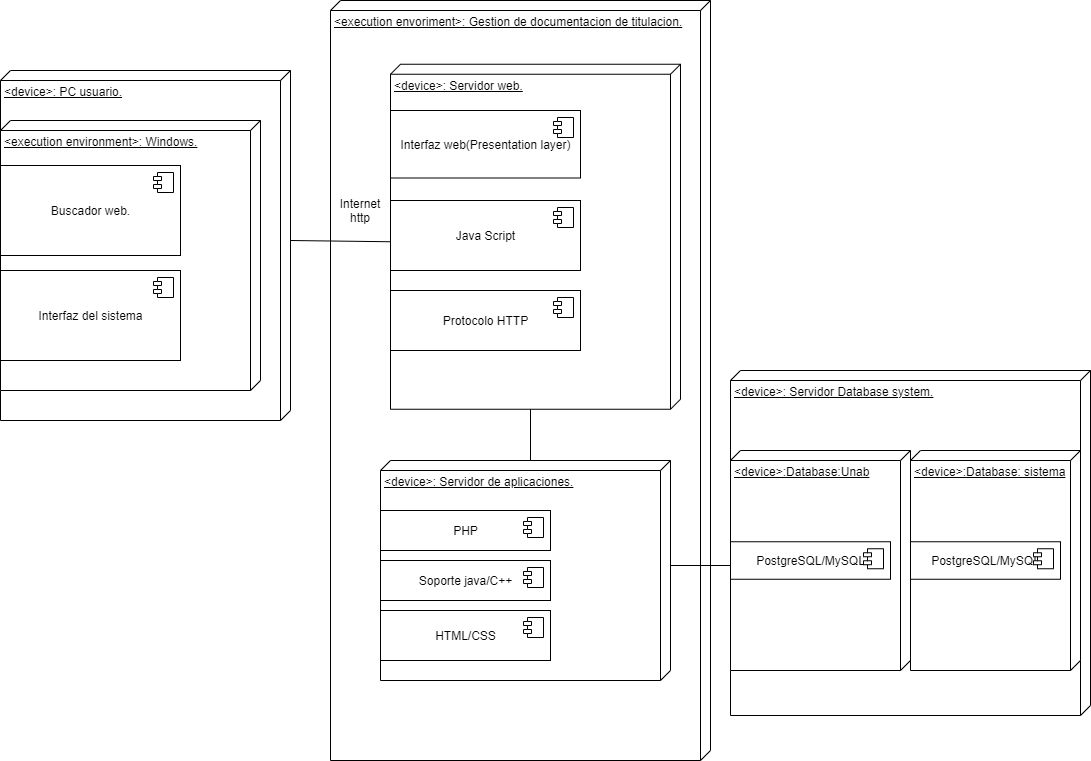

The diagram above was exported from draw.io. Its source (the exported page's mxGraphModel, read from the mxfile embedded in the PNG):
<mxGraphModel dx="998" dy="1409" grid="1" gridSize="10" guides="1" tooltips="1" connect="1" arrows="1" fold="1" page="1" pageScale="1" pageWidth="1100" pageHeight="850" background="#ffffff" math="0" shadow="0">
  <root>
    <mxCell id="0" />
    <mxCell id="1" parent="0" />
    <mxCell id="2b7MF6e0GKqBEpvcYTsV-59" value="&amp;lt;execution envoriment&amp;gt;: Gestion de documentacion de titulacion." style="verticalAlign=top;align=left;spacingTop=8;spacingLeft=2;spacingRight=12;shape=cube;size=10;direction=south;fontStyle=4;html=1;" parent="1" vertex="1">
      <mxGeometry x="340" y="-10" width="380" height="760" as="geometry" />
    </mxCell>
    <mxCell id="2b7MF6e0GKqBEpvcYTsV-1" value="&amp;lt;device&amp;gt;: Servidor web." style="verticalAlign=top;align=left;spacingTop=8;spacingLeft=2;spacingRight=12;shape=cube;size=10;direction=south;fontStyle=4;html=1;" parent="1" vertex="1">
      <mxGeometry x="400" y="53.75" width="290" height="345" as="geometry" />
    </mxCell>
    <mxCell id="2b7MF6e0GKqBEpvcYTsV-2" value="&amp;lt;device&amp;gt;: Servidor Database system." style="verticalAlign=top;align=left;spacingTop=8;spacingLeft=2;spacingRight=12;shape=cube;size=10;direction=south;fontStyle=4;html=1;" parent="1" vertex="1">
      <mxGeometry x="740" y="360" width="360" height="345" as="geometry" />
    </mxCell>
    <mxCell id="2b7MF6e0GKqBEpvcYTsV-5" value="&amp;lt;device&amp;gt;: PC usuario." style="verticalAlign=top;align=left;spacingTop=8;spacingLeft=2;spacingRight=12;shape=cube;size=10;direction=south;fontStyle=4;html=1;" parent="1" vertex="1">
      <mxGeometry x="10" y="60" width="290" height="350" as="geometry" />
    </mxCell>
    <mxCell id="2b7MF6e0GKqBEpvcYTsV-6" value="&amp;lt;device&amp;gt;:Database:Unab" style="verticalAlign=top;align=left;spacingTop=8;spacingLeft=2;spacingRight=12;shape=cube;size=10;direction=south;fontStyle=4;html=1;" parent="1" vertex="1">
      <mxGeometry x="740" y="440" width="180" height="220" as="geometry" />
    </mxCell>
    <mxCell id="2b7MF6e0GKqBEpvcYTsV-7" value="&amp;lt;device&amp;gt;:Database: sistema" style="verticalAlign=top;align=left;spacingTop=8;spacingLeft=2;spacingRight=12;shape=cube;size=10;direction=south;fontStyle=4;html=1;" parent="1" vertex="1">
      <mxGeometry x="920" y="440" width="170" height="220" as="geometry" />
    </mxCell>
    <mxCell id="2b7MF6e0GKqBEpvcYTsV-12" value="Internet http" style="text;html=1;strokeColor=none;fillColor=none;align=center;verticalAlign=middle;whiteSpace=wrap;rounded=0;" parent="1" vertex="1">
      <mxGeometry x="340" y="180" width="60" height="40" as="geometry" />
    </mxCell>
    <mxCell id="2b7MF6e0GKqBEpvcYTsV-13" value="" style="endArrow=none;html=1;exitX=0;exitY=0;exitDx=170;exitDy=0;exitPerimeter=0;entryX=0;entryY=0;entryDx=177.5;entryDy=290;entryPerimeter=0;" parent="1" source="2b7MF6e0GKqBEpvcYTsV-5" target="2b7MF6e0GKqBEpvcYTsV-1" edge="1">
      <mxGeometry width="50" height="50" relative="1" as="geometry">
        <mxPoint x="450" y="330" as="sourcePoint" />
        <mxPoint x="500" y="280" as="targetPoint" />
      </mxGeometry>
    </mxCell>
    <mxCell id="2b7MF6e0GKqBEpvcYTsV-19" value="&amp;lt;execution environment&amp;gt;: Windows." style="verticalAlign=top;align=left;spacingTop=8;spacingLeft=2;spacingRight=12;shape=cube;size=10;direction=south;fontStyle=4;html=1;" parent="1" vertex="1">
      <mxGeometry x="10" y="110" width="260" height="270" as="geometry" />
    </mxCell>
    <mxCell id="2b7MF6e0GKqBEpvcYTsV-20" value="Buscador web." style="html=1;dropTarget=0;" parent="1" vertex="1">
      <mxGeometry x="10" y="155" width="180" height="90" as="geometry" />
    </mxCell>
    <mxCell id="2b7MF6e0GKqBEpvcYTsV-21" value="" style="shape=component;jettyWidth=8;jettyHeight=4;" parent="2b7MF6e0GKqBEpvcYTsV-20" vertex="1">
      <mxGeometry x="1" width="20" height="20" relative="1" as="geometry">
        <mxPoint x="-27" y="7" as="offset" />
      </mxGeometry>
    </mxCell>
    <mxCell id="2b7MF6e0GKqBEpvcYTsV-22" value="Interfaz del sistema" style="html=1;dropTarget=0;" parent="1" vertex="1">
      <mxGeometry x="10" y="260" width="180" height="90" as="geometry" />
    </mxCell>
    <mxCell id="2b7MF6e0GKqBEpvcYTsV-23" value="" style="shape=component;jettyWidth=8;jettyHeight=4;" parent="2b7MF6e0GKqBEpvcYTsV-22" vertex="1">
      <mxGeometry x="1" width="20" height="20" relative="1" as="geometry">
        <mxPoint x="-27" y="7" as="offset" />
      </mxGeometry>
    </mxCell>
    <mxCell id="2b7MF6e0GKqBEpvcYTsV-24" value="&amp;lt;device&amp;gt;: Servidor de aplicaciones." style="verticalAlign=top;align=left;spacingTop=8;spacingLeft=2;spacingRight=12;shape=cube;size=10;direction=south;fontStyle=4;html=1;" parent="1" vertex="1">
      <mxGeometry x="390" y="450" width="290" height="220" as="geometry" />
    </mxCell>
    <mxCell id="2b7MF6e0GKqBEpvcYTsV-25" value="PostgreSQL/MySQL" style="html=1;dropTarget=0;" parent="1" vertex="1">
      <mxGeometry x="740" y="531.25" width="160" height="37.5" as="geometry" />
    </mxCell>
    <mxCell id="2b7MF6e0GKqBEpvcYTsV-26" value="" style="shape=component;jettyWidth=8;jettyHeight=4;" parent="2b7MF6e0GKqBEpvcYTsV-25" vertex="1">
      <mxGeometry x="1" width="20" height="20" relative="1" as="geometry">
        <mxPoint x="-27" y="7" as="offset" />
      </mxGeometry>
    </mxCell>
    <mxCell id="2b7MF6e0GKqBEpvcYTsV-27" value="PostgreSQL/MySQL" style="html=1;dropTarget=0;" parent="1" vertex="1">
      <mxGeometry x="920" y="531.25" width="150" height="37.5" as="geometry" />
    </mxCell>
    <mxCell id="2b7MF6e0GKqBEpvcYTsV-28" value="" style="shape=component;jettyWidth=8;jettyHeight=4;" parent="2b7MF6e0GKqBEpvcYTsV-27" vertex="1">
      <mxGeometry x="1" width="20" height="20" relative="1" as="geometry">
        <mxPoint x="-27" y="7" as="offset" />
      </mxGeometry>
    </mxCell>
    <mxCell id="2b7MF6e0GKqBEpvcYTsV-29" value="PHP" style="html=1;dropTarget=0;" parent="1" vertex="1">
      <mxGeometry x="390" y="500" width="170" height="40" as="geometry" />
    </mxCell>
    <mxCell id="2b7MF6e0GKqBEpvcYTsV-30" value="" style="shape=component;jettyWidth=8;jettyHeight=4;" parent="2b7MF6e0GKqBEpvcYTsV-29" vertex="1">
      <mxGeometry x="1" width="20" height="20" relative="1" as="geometry">
        <mxPoint x="-27" y="7" as="offset" />
      </mxGeometry>
    </mxCell>
    <mxCell id="2b7MF6e0GKqBEpvcYTsV-38" value="HTML/CSS" style="html=1;dropTarget=0;" parent="1" vertex="1">
      <mxGeometry x="390" y="600" width="170" height="50" as="geometry" />
    </mxCell>
    <mxCell id="2b7MF6e0GKqBEpvcYTsV-39" value="" style="shape=component;jettyWidth=8;jettyHeight=4;" parent="2b7MF6e0GKqBEpvcYTsV-38" vertex="1">
      <mxGeometry x="1" width="20" height="20" relative="1" as="geometry">
        <mxPoint x="-27" y="7" as="offset" />
      </mxGeometry>
    </mxCell>
    <mxCell id="2b7MF6e0GKqBEpvcYTsV-41" value="" style="endArrow=none;html=1;entryX=0;entryY=0;entryDx=115;entryDy=180;entryPerimeter=0;exitX=0;exitY=0;exitDx=105;exitDy=0;exitPerimeter=0;" parent="1" source="2b7MF6e0GKqBEpvcYTsV-24" target="2b7MF6e0GKqBEpvcYTsV-6" edge="1">
      <mxGeometry width="50" height="50" relative="1" as="geometry">
        <mxPoint x="640" y="440" as="sourcePoint" />
        <mxPoint x="690" y="390" as="targetPoint" />
      </mxGeometry>
    </mxCell>
    <mxCell id="2b7MF6e0GKqBEpvcYTsV-48" value="" style="endArrow=none;html=1;entryX=0;entryY=0;entryDx=345;entryDy=150;entryPerimeter=0;exitX=0;exitY=0;exitDx=0;exitDy=140;exitPerimeter=0;" parent="1" source="2b7MF6e0GKqBEpvcYTsV-24" target="2b7MF6e0GKqBEpvcYTsV-1" edge="1">
      <mxGeometry width="50" height="50" relative="1" as="geometry">
        <mxPoint x="530" y="450" as="sourcePoint" />
        <mxPoint x="650" y="390" as="targetPoint" />
      </mxGeometry>
    </mxCell>
    <mxCell id="2b7MF6e0GKqBEpvcYTsV-49" value="Soporte java/C++" style="html=1;dropTarget=0;" parent="1" vertex="1">
      <mxGeometry x="390" y="550" width="170" height="40" as="geometry" />
    </mxCell>
    <mxCell id="2b7MF6e0GKqBEpvcYTsV-50" value="" style="shape=component;jettyWidth=8;jettyHeight=4;" parent="2b7MF6e0GKqBEpvcYTsV-49" vertex="1">
      <mxGeometry x="1" width="20" height="20" relative="1" as="geometry">
        <mxPoint x="-27" y="7" as="offset" />
      </mxGeometry>
    </mxCell>
    <mxCell id="2b7MF6e0GKqBEpvcYTsV-54" value="Interfaz web(Presentation layer)" style="html=1;dropTarget=0;" parent="1" vertex="1">
      <mxGeometry x="400" y="100" width="190" height="67.5" as="geometry" />
    </mxCell>
    <mxCell id="2b7MF6e0GKqBEpvcYTsV-55" value="" style="shape=component;jettyWidth=8;jettyHeight=4;" parent="2b7MF6e0GKqBEpvcYTsV-54" vertex="1">
      <mxGeometry x="1" width="20" height="20" relative="1" as="geometry">
        <mxPoint x="-27" y="7" as="offset" />
      </mxGeometry>
    </mxCell>
    <mxCell id="2b7MF6e0GKqBEpvcYTsV-60" value="Java Script" style="html=1;dropTarget=0;" parent="1" vertex="1">
      <mxGeometry x="400" y="190" width="190" height="70" as="geometry" />
    </mxCell>
    <mxCell id="2b7MF6e0GKqBEpvcYTsV-61" value="" style="shape=component;jettyWidth=8;jettyHeight=4;" parent="2b7MF6e0GKqBEpvcYTsV-60" vertex="1">
      <mxGeometry x="1" width="20" height="20" relative="1" as="geometry">
        <mxPoint x="-27" y="7" as="offset" />
      </mxGeometry>
    </mxCell>
    <mxCell id="2b7MF6e0GKqBEpvcYTsV-62" value="Protocolo HTTP" style="html=1;dropTarget=0;" parent="1" vertex="1">
      <mxGeometry x="400" y="280" width="190" height="60" as="geometry" />
    </mxCell>
    <mxCell id="2b7MF6e0GKqBEpvcYTsV-63" value="" style="shape=component;jettyWidth=8;jettyHeight=4;" parent="2b7MF6e0GKqBEpvcYTsV-62" vertex="1">
      <mxGeometry x="1" width="20" height="20" relative="1" as="geometry">
        <mxPoint x="-27" y="7" as="offset" />
      </mxGeometry>
    </mxCell>
  </root>
</mxGraphModel>